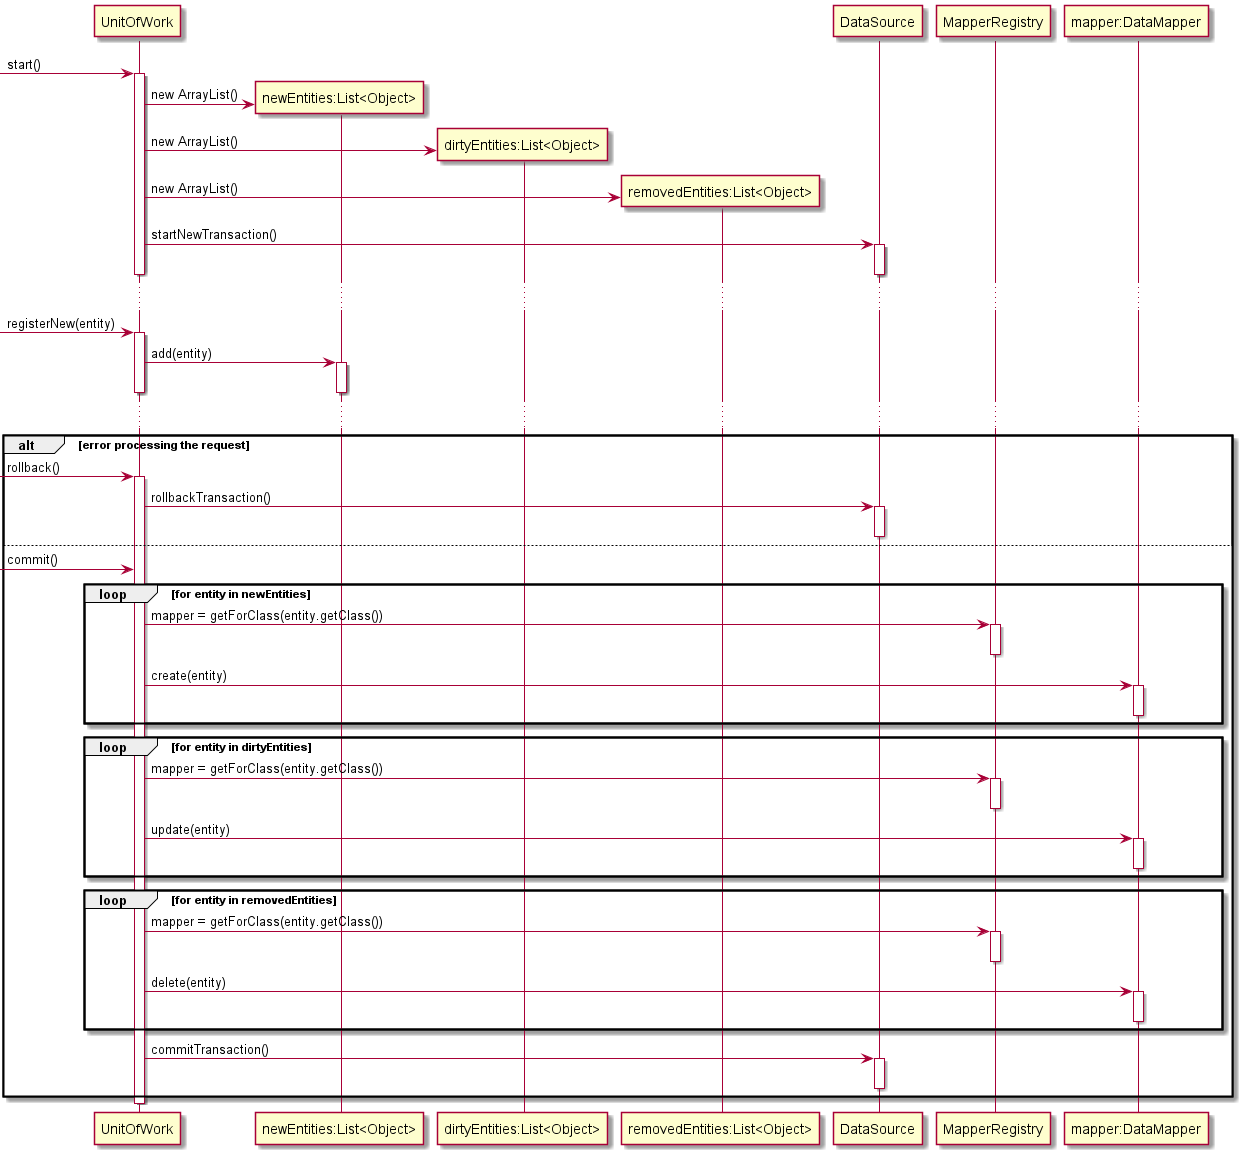

The diagram above was rendered by PlantUML. Its source (embedded in the PNG):
@startuml unit of work

participant "UnitOfWork" as uow
participant "newEntities:List<Object>" as new
participant "dirtyEntities:List<Object>" as dirty
participant "removedEntities:List<Object>" as removed
participant "DataSource" as ds
participant "MapperRegistry" as mr
participant "mapper:DataMapper" as mapper


[-> uow: start()
activate uow
uow -> new **: new ArrayList()
uow -> dirty **: new ArrayList()
uow -> removed **: new ArrayList()
uow -> ds: startNewTransaction()
activate ds
deactivate ds
deactivate uow

...

[-> uow: registerNew(entity)
activate uow
uow -> new: add(entity)
activate new
deactivate new
deactivate uow

...

alt error processing the request
  [-> uow: rollback()
  activate uow
  uow -> ds: rollbackTransaction()
  activate ds
  deactivate ds
else
  [-> uow: commit()
  loop for entity in newEntities
    uow -> mr: mapper = getForClass(entity.getClass())
    activate mr
    deactivate mr
    uow -> mapper: create(entity)
    activate mapper
    deactivate mapper
  end
  loop for entity in dirtyEntities
    uow -> mr: mapper = getForClass(entity.getClass())
    activate mr
    deactivate mr
    uow -> mapper: update(entity)
    activate mapper
    deactivate mapper
  end
  loop for entity in removedEntities
    uow -> mr: mapper = getForClass(entity.getClass())
    activate mr
    deactivate mr
    uow -> mapper: delete(entity)
    activate mapper
    deactivate mapper
  end
  uow -> ds: commitTransaction()
  activate ds
  deactivate ds
end
deactivate uow



@enduml